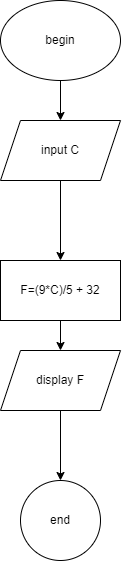

The diagram above was exported from draw.io. Its source (the exported page's mxGraphModel, read from the mxfile embedded in the PNG):
<mxGraphModel dx="1358" dy="603" grid="1" gridSize="10" guides="1" tooltips="1" connect="1" arrows="1" fold="1" page="1" pageScale="1" pageWidth="827" pageHeight="1169" math="0" shadow="0">
  <root>
    <mxCell id="0" />
    <mxCell id="1" parent="0" />
    <mxCell id="reYsk0mfcZW3Z4IEKH8D-16" value="begin" style="ellipse;whiteSpace=wrap;html=1;" vertex="1" parent="1">
      <mxGeometry x="330" y="20" width="120" height="80" as="geometry" />
    </mxCell>
    <mxCell id="reYsk0mfcZW3Z4IEKH8D-20" value="" style="edgeStyle=orthogonalEdgeStyle;rounded=0;orthogonalLoop=1;jettySize=auto;html=1;" edge="1" parent="1" source="reYsk0mfcZW3Z4IEKH8D-17">
      <mxGeometry relative="1" as="geometry">
        <mxPoint x="390" y="280" as="targetPoint" />
      </mxGeometry>
    </mxCell>
    <mxCell id="reYsk0mfcZW3Z4IEKH8D-17" value="input C" style="shape=parallelogram;perimeter=parallelogramPerimeter;whiteSpace=wrap;html=1;fixedSize=1;" vertex="1" parent="1">
      <mxGeometry x="330" y="140" width="120" height="60" as="geometry" />
    </mxCell>
    <mxCell id="reYsk0mfcZW3Z4IEKH8D-18" value="" style="endArrow=classic;html=1;rounded=0;exitX=0.5;exitY=1;exitDx=0;exitDy=0;entryX=0.5;entryY=0;entryDx=0;entryDy=0;" edge="1" parent="1" source="reYsk0mfcZW3Z4IEKH8D-16" target="reYsk0mfcZW3Z4IEKH8D-17">
      <mxGeometry width="50" height="50" relative="1" as="geometry">
        <mxPoint x="400" y="390" as="sourcePoint" />
        <mxPoint x="450" y="340" as="targetPoint" />
      </mxGeometry>
    </mxCell>
    <mxCell id="reYsk0mfcZW3Z4IEKH8D-21" value="F=(9*C)/5 + 32" style="rounded=0;whiteSpace=wrap;html=1;" vertex="1" parent="1">
      <mxGeometry x="330" y="280" width="120" height="60" as="geometry" />
    </mxCell>
    <mxCell id="reYsk0mfcZW3Z4IEKH8D-22" value="" style="endArrow=classic;html=1;rounded=0;exitX=0.5;exitY=1;exitDx=0;exitDy=0;" edge="1" parent="1" source="reYsk0mfcZW3Z4IEKH8D-21" target="reYsk0mfcZW3Z4IEKH8D-23">
      <mxGeometry width="50" height="50" relative="1" as="geometry">
        <mxPoint x="400" y="390" as="sourcePoint" />
        <mxPoint x="390" y="400" as="targetPoint" />
      </mxGeometry>
    </mxCell>
    <mxCell id="reYsk0mfcZW3Z4IEKH8D-25" value="" style="edgeStyle=orthogonalEdgeStyle;rounded=0;orthogonalLoop=1;jettySize=auto;html=1;" edge="1" parent="1" source="reYsk0mfcZW3Z4IEKH8D-23" target="reYsk0mfcZW3Z4IEKH8D-24">
      <mxGeometry relative="1" as="geometry" />
    </mxCell>
    <mxCell id="reYsk0mfcZW3Z4IEKH8D-23" value="display F" style="shape=parallelogram;perimeter=parallelogramPerimeter;whiteSpace=wrap;html=1;fixedSize=1;" vertex="1" parent="1">
      <mxGeometry x="330" y="370" width="120" height="60" as="geometry" />
    </mxCell>
    <mxCell id="reYsk0mfcZW3Z4IEKH8D-24" value="end" style="ellipse;whiteSpace=wrap;html=1;" vertex="1" parent="1">
      <mxGeometry x="350" y="500" width="80" height="80" as="geometry" />
    </mxCell>
  </root>
</mxGraphModel>